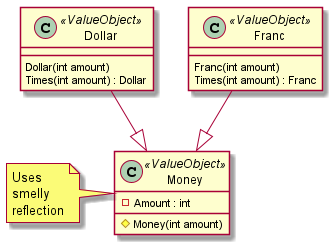

The diagram above was rendered by PlantUML. Its source (embedded in the PNG):
@startuml
class Dollar <<ValueObject>>
{
    Dollar(int amount)
    Times(int amount) : Dollar
}

class Franc <<ValueObject>>
{
    Franc(int amount)
    Times(int amount) : Franc
}

class Money <<ValueObject>>
{
    -Amount : int
    #Money(int amount)
}
Dollar --|> Money
Franc --|> Money

note left of Money : Uses\nsmelly\nreflection
@enduml